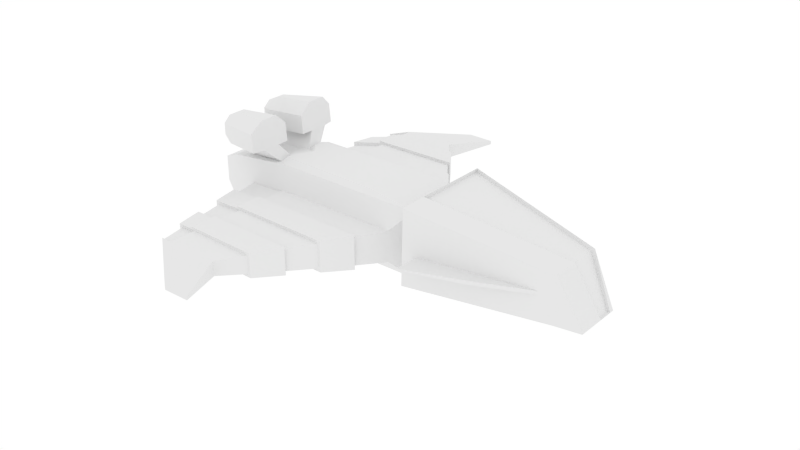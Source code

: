 # Source: Ship3.blend  (saved by Blender 2.75.0; exported with 4.5.12 LTS)
import bpy
from mathutils import Matrix  # noqa: F401  (used for matrix-valued properties, if any)

bpy.ops.wm.read_factory_settings(use_empty=True)
scene = bpy.context.scene
scene.name = 'Scene'

# ---- collections
col_collection_1 = bpy.data.collections.new('Collection 1'); scene.collection.children.link(col_collection_1)

# ---- materials (node trees are filled in below, after node groups)
mat_ship3 = bpy.data.materials.new('Ship3')
mat_ship3.alpha_threshold = 0.0
mat_ship3.use_transparent_shadow = False
mat_ship3.roughness = 0.5

# ---- material node trees

# ---- world
world_world = bpy.data.worlds.new('World'); scene.world = world_world
world_world.color = (1.0, 1.0, 1.0)
world_world.use_sun_shadow = False
world_world.sun_shadow_jitter_overblur = 0.0
world_world.cycles.sampling_method = 'MANUAL'
world_world.cycles.sample_map_resolution = 256

# ---- meshes
me_cube = bpy.data.meshes.new('Cube')
me_cube.from_pydata([(7.447, -0.2237, -1.103), (7.447, 0.2237, -1.103), (-0.4562, -7.099, -0.06209), (-0.4562, -7.099, 0.06209), (-0.4562, 7.099, 0.06209), (-0.4562, 7.099, -0.06209), (-2.595, -0.4888, -1.316), (-2.547, -0.8657, 1.477), (-2.528, 1.32, 0.46), (-2.595, 0.4888, -1.316), (-1.769, -6.793, -0.05426), (-1.769, -6.793, 0.05426), (-1.769, 6.793, 0.05426), (-1.769, 6.793, -0.05426), (3.079, -2.48, 0.1608), (3.115, -1.273, 1.905), (3.115, 1.273, 1.905), (3.079, 2.48, 0.1608), (-2.528, 1.32, -0.46), (-2.595, 1.094, 1.316), (-2.528, -1.32, 0.46), (-2.528, -1.32, -0.46), (-6.087, -0.4418, -0.4418), (-6.087, -0.4418, 0.4418), (-6.087, 0.4418, 0.4418), (-6.087, 0.4418, -0.4418), (1.824, -1.316, -0.5244), (1.824, -1.316, 0.5244), (1.824, 1.316, 0.5244), (1.824, 1.316, -0.5244), (-2.967, 5.524, -0.1833), (-2.967, 5.524, 0.1833), (-2.967, -5.524, 0.1833), (-2.967, -5.524, -0.1833), (-4.124, -1.087, -0.2535), (-4.124, -1.087, 0.2535), (-4.124, 1.087, 0.2535), (-4.124, 1.087, -0.2535), (-1.147, -5.518, -0.2477), (-1.147, -5.518, 0.2477), (-1.147, 5.518, 0.2477), (-1.147, 5.518, -0.2477), (-1.359, 7.111, -0.06209), (-1.359, 7.111, 0.06209), (-1.359, -7.111, 0.06209), (-1.359, -7.111, -0.06209), (-3.632, -5.286, -0.01262), (-3.632, -5.286, 0.01262), (-3.632, 5.286, 0.01262), (-3.632, 5.286, -0.01262), (-2.595, 0.0, 1.316), (-6.087, 0.0, 0.4418), (-2.595, 0.0, -1.316), (-6.087, 0.0, -0.4418), (-3.263, -0.3593, -2.36), (-3.356, -1.776, -2.351), (-4.393, -1.099, -2.062), (-4.393, -0.6776, -2.066), (-3.263, 0.3593, 2.36), (-3.356, 1.776, 2.351), (-4.393, 1.099, 2.062), (-4.393, 0.6776, 2.066), (-3.356, -1.776, 2.351), (-3.263, -0.3593, 2.36), (-4.393, -0.6776, 2.066), (-4.393, -1.099, 2.062), (-3.356, 1.776, -2.351), (-3.263, 0.3593, -2.36), (-4.393, 0.6776, -2.066), (-4.393, 1.099, -2.062), (-2.967, -0.3761, -1.264), (-2.967, -0.884, -1.264), (-4.586, -0.3761, -1.037), (-4.586, -0.6569, -1.037), (-2.773, 0.4662, 1.446), (-2.788, 0.7647, 1.444), (-4.586, 0.3761, 1.037), (-4.586, 0.6569, 1.037), (-2.788, -0.7647, 1.444), (-2.773, -0.4662, 1.446), (-4.586, -0.6569, 1.037), (-4.586, -0.3761, 1.037), (-2.967, 0.884, -1.264), (-2.967, 0.3761, -1.264), (-4.586, 0.6569, -1.037), (-4.586, 0.3761, -1.037), (-3.202, -0.3593, -1.739), (-3.294, -1.776, -1.73), (-4.393, -0.6776, -1.91), (-4.393, -1.099, -1.908), (-3.202, 0.3593, 1.739), (-3.294, 1.776, 1.73), (-4.393, 0.6776, 1.91), (-4.393, 1.099, 1.908), (-3.294, -1.776, 1.73), (-3.202, -0.3593, 1.739), (-4.393, -1.099, 1.908), (-4.393, -0.6776, 1.91), (-3.294, 1.776, -1.73), (-3.202, 0.3593, -1.739), (-4.393, 1.099, -1.908), (-4.393, 0.6776, -1.91), (-3.202, -0.7591, -1.739), (-5.143, -0.7591, -1.745), (-3.202, -1.387, -1.739), (-5.143, -1.029, -1.745), (-3.202, 0.7591, 1.739), (-5.143, 0.7591, 1.745), (-3.202, 1.387, 1.739), (-5.143, 1.029, 1.745), (-5.143, -1.029, 1.745), (-3.202, -1.387, 1.739), (-3.202, -0.7591, 1.739), (-5.143, -0.7591, 1.745), (-5.143, 1.029, -1.745), (-3.202, 1.387, -1.739), (-3.202, 0.7591, -1.739), (-5.143, 0.7591, -1.745), (-3.263, -0.7591, -2.724), (-5.143, -0.7591, -2.352), (-3.263, -1.387, -2.724), (-5.143, -1.029, -2.347), (-3.263, 0.7591, 2.724), (-5.143, 0.7591, 2.352), (-3.263, 1.387, 2.724), (-5.143, 1.029, 2.347), (-5.143, -1.029, 2.347), (-3.263, -1.387, 2.724), (-3.263, -0.7591, 2.724), (-5.143, -0.7591, 2.352), (-5.143, 1.029, -2.347), (-3.263, 1.387, -2.724), (-3.263, 0.7591, -2.724), (-5.143, 0.7591, -2.352), (-4.743, -0.7591, -1.591), (-4.743, -1.029, -1.591), (-4.743, 0.7591, 1.591), (-4.743, 1.029, 1.591), (-4.743, -1.029, 1.591), (-4.743, -0.7591, 1.591), (-4.743, 1.029, -1.591), (-4.743, 0.7591, -1.591), (-4.743, -0.7591, -2.554), (-4.743, -1.029, -2.554), (-4.743, 0.7591, 2.554), (-4.743, 1.029, 2.554), (-4.743, -1.029, 2.554), (-4.743, -0.7591, 2.554), (-4.743, 1.029, -2.554), (-4.743, 0.7591, -2.554), (-4.743, -0.3593, -2.213), (-4.743, -0.3593, -1.591), (-4.743, -1.417, -1.582), (-4.743, -1.417, -2.203), (-4.743, 0.3593, 2.213), (-4.743, 0.3593, 1.591), (-4.743, 1.417, 1.582), (-4.743, 1.417, 2.203), (-4.743, -1.417, 2.203), (-4.743, -1.417, 1.582), (-4.743, -0.3593, 1.591), (-4.743, -0.3593, 2.213), (-4.743, 1.417, -2.203), (-4.743, 1.417, -1.582), (-4.743, 0.3593, -1.591), (-4.743, 0.3593, -2.213), (-4.393, -0.7591, -1.91), (-4.393, -1.029, -1.91), (-4.393, 0.7591, 1.91), (-4.393, 1.029, 1.91), (-4.393, -1.029, 1.91), (-4.393, -0.7591, 1.91), (-4.393, 1.029, -1.91), (-4.393, 0.7591, -1.91), (-4.393, -0.7591, -2.135), (-4.393, -1.029, -2.125), (-4.393, 0.7591, 2.135), (-4.393, 1.029, 2.125), (-4.393, -1.029, 2.125), (-4.393, -0.7591, 2.135), (-4.393, 1.029, -2.125), (-4.393, 0.7591, -2.135), (-5.143, -0.5127, -2.142), (-5.143, -0.5127, -1.745), (-5.143, -1.264, -1.739), (-5.143, -1.264, -2.135), (-5.143, 0.5127, 2.142), (-5.143, 0.5127, 1.745), (-5.143, 1.264, 1.739), (-5.143, 1.264, 2.135), (-5.143, -1.264, 2.135), (-5.143, -1.264, 1.739), (-5.143, -0.5127, 1.745), (-5.143, -0.5127, 2.142), (-5.143, 1.264, -2.135), (-5.143, 1.264, -1.739), (-5.143, 0.5127, -1.745), (-5.143, 0.5127, -2.142), (-4.958, -0.9844, -0.9844), (-4.958, -0.9844, 0.9844), (-4.958, 0.0, 0.9844), (-4.958, 0.9844, 0.9844), (-4.958, 0.9844, -0.9844), (-4.958, 0.0, -0.9844), (8.385, 0.2429, -0.4059), (8.385, -0.2429, -0.4059), (2.615, -0.4888, -1.316), (0.8325, -0.9271, 1.469), (0.8325, 0.9271, 1.469), (2.615, 0.4888, -1.316), (8.277, 0.8148, -0.6873), (8.277, -0.8148, -0.6873), (3.095, 2.476, 0.2071), (3.095, -2.476, 0.2071), (8.486, 0.2429, -0.4059), (8.486, -0.2429, -0.4059), (3.132, 1.273, 2.029), (3.132, -1.273, 2.029), (4.987, 1.822, 0.247), (7.06, 0.2593, -1.136), (4.987, -1.822, 0.247), (7.06, -0.2593, -1.136), (4.981, 1.829, 0.1226), (4.981, -1.829, 0.1226), (7.698, 0.5186, 1.201), (7.698, -0.5186, 1.201), (7.588, 0.5186, 1.097), (7.588, -0.5186, 1.097), (7.359, -0.8948, 0.8797), (2.715, 1.693, 1.693), (2.715, -1.693, 1.693), (7.393, 0.9053, -0.7136), (2.666, -1.7, -0.8571), (2.666, 1.7, -0.8571), (7.359, 0.8948, 0.8797), (7.393, -0.9053, -0.7136), (6.903, -0.9916, 0.2392), (3.162, 1.634, 0.2393), (3.162, -1.634, 0.2393), (6.892, 0.9989, 0.1149), (3.13, -1.638, 0.1241), (3.13, 1.638, 0.1241), (6.903, 0.9916, 0.2392), (6.892, -0.9989, 0.1149), (-4.174, -1.094, -0.2952), (-4.174, -1.094, 0.2952), (-4.174, 1.094, 0.2952), (-4.174, 1.094, -0.2952), (-2.541, -1.324, -0.5244), (-2.541, 1.324, -0.5244), (-2.541, 1.324, 0.5244), (-2.541, -1.324, 0.5244), (-3.682, -5.293, -0.05426), (-3.682, -5.293, 0.05426), (-3.682, 5.293, 0.05426), (-3.682, 5.293, -0.05426), (-2.98, -5.528, -0.2477), (-2.98, 5.528, -0.2477), (-2.98, 5.528, 0.2477), (-2.98, -5.528, 0.2477), (1.316, 2.225, -0.5753), (0.6354, 3.065, -0.4137), (0.1282, 3.906, -0.4647), (-0.4659, 4.746, -0.4093), (-0.4659, 4.746, 0.4093), (0.04123, 3.906, 0.3584), (0.7223, 3.065, 0.52), (1.316, 2.225, 0.5753), (-2.746, 2.159, -0.5674), (-2.716, 3.005, -0.4137), (-2.922, 3.84, -0.4567), (-3.009, 4.681, -0.4014), (-3.009, 4.681, 0.4014), (-2.804, 3.846, 0.3584), (-2.834, 3.0, 0.5121), (-2.746, 2.159, 0.5674), (-4.141, 1.945, 0.3045), (-3.927, 2.784, 0.1572), (-3.947, 3.624, 0.2054), (-3.848, 4.463, 0.1572), (-3.848, 4.463, -0.1572), (-3.829, 3.624, -0.109), (-4.043, 2.784, -0.2563), (-4.141, 1.945, -0.3045), (-2.741, 2.155, -0.4933), (-2.704, 3.001, -0.3494), (-2.919, 3.837, -0.3797), (-3.007, 4.677, -0.3244), (-3.007, 4.677, 0.3244), (-2.792, 3.842, 0.294), (-2.829, 2.996, 0.438), (-2.741, 2.155, 0.4933), (1.316, -2.225, 0.5753), (0.6354, -3.065, 0.4137), (0.1282, -3.906, 0.4647), (-0.4659, -4.746, 0.4093), (-0.4659, -4.746, -0.4093), (0.04123, -3.906, -0.3584), (0.7223, -3.065, -0.52), (1.316, -2.225, -0.5753), (-2.746, -2.159, 0.5674), (-2.716, -3.005, 0.4137), (-2.922, -3.84, 0.4567), (-3.009, -4.681, 0.4014), (-3.009, -4.681, -0.4014), (-2.804, -3.846, -0.3584), (-2.834, -3.0, -0.5121), (-2.746, -2.159, -0.5674), (-4.141, -1.945, -0.3045), (-3.927, -2.784, -0.1572), (-3.947, -3.624, -0.2054), (-3.848, -4.463, -0.1572), (-3.848, -4.463, 0.1572), (-3.829, -3.624, 0.109), (-4.043, -2.784, 0.2563), (-4.141, -1.945, 0.3045), (-2.741, -2.155, 0.4933), (-2.704, -3.001, 0.3494), (-2.919, -3.837, 0.3797), (-3.007, -4.677, 0.3244), (-3.007, -4.677, -0.3244), (-2.792, -3.842, -0.294), (-2.829, -2.996, -0.438), (-2.741, -2.155, -0.4933), (-2.879, 4.683, 0.2387), (-2.892, 4.687, 0.3031), (-2.919, 3.837, 0.3797), (-2.922, 3.84, 0.4567), (-2.704, 3.001, 0.3494), (-2.716, 3.005, 0.4137), (-2.616, 2.16, 0.4047), (-2.628, 2.165, 0.4691), (-2.616, 2.16, -0.4047), (-2.628, 2.165, -0.4691), (-2.829, 2.996, -0.438), (-2.834, 3.0, -0.5121), (-2.792, 3.842, -0.294), (-2.804, 3.846, -0.3584), (-2.879, 4.683, -0.2387), (-2.892, 4.687, -0.3031), (-3.73, 4.463, 0.0608), (-3.829, 3.624, 0.109), (-4.043, 2.784, 0.2563), (-4.026, 1.945, 0.2053), (-3.73, 4.463, -0.0608), (-3.947, 3.624, -0.2054), (-3.927, 2.784, -0.1572), (-4.026, 1.945, -0.2053), (-0.5529, 4.746, 0.3031), (0.1282, 3.906, 0.4647), (0.6354, 3.065, 0.4137), (1.23, 2.225, 0.4691), (-0.5529, 4.746, -0.3031), (0.04123, 3.906, -0.3584), (0.7223, 3.065, -0.52), (1.23, 2.225, -0.4691), (-2.879, -4.683, -0.2387), (-2.892, -4.687, -0.3031), (-2.919, -3.837, -0.3797), (-2.922, -3.84, -0.4567), (-2.704, -3.001, -0.3494), (-2.716, -3.005, -0.4137), (-2.616, -2.16, -0.4047), (-2.628, -2.165, -0.4691), (-2.616, -2.16, 0.4047), (-2.628, -2.165, 0.4691), (-2.829, -2.996, 0.438), (-2.834, -3.0, 0.5121), (-2.792, -3.842, 0.294), (-2.804, -3.846, 0.3584), (-2.879, -4.683, 0.2387), (-2.892, -4.687, 0.3031), (-3.73, -4.463, 0.0608), (-3.947, -3.624, 0.2054), (-3.927, -2.784, 0.1572), (-4.026, -1.945, 0.2053), (-3.73, -4.463, -0.0608), (-3.829, -3.624, -0.109), (-4.043, -2.784, -0.2563), (-4.026, -1.945, -0.2053), (-0.5529, -4.746, -0.3031), (0.1282, -3.906, -0.4647), (0.6354, -3.065, -0.4137), (1.23, -2.225, -0.4691), (-0.5529, -4.746, 0.3031), (0.04123, -3.906, 0.3584), (0.7223, -3.065, 0.52), (1.23, -2.225, 0.4691), (2.615, -1.094, 1.316), (2.615, 1.094, 1.316), (-2.547, 0.8657, 1.477), (-2.595, -1.094, 1.316), (-2.967, 0.3761, 1.264), (-2.967, 0.884, 1.264), (-2.383, -9.922e-09, 1.501), (-2.967, -0.884, 1.264), (-2.967, -0.3761, 1.264)], [], [(231, 219, 209, 233), (16, 15, 227, 226), (221, 219, 1, 0), (212, 218, 222, 17), (4, 5, 42, 43), (219, 221, 206, 209), (118, 120, 143, 142), (2, 3, 44, 45), (209, 206, 6, 52, 9), (207, 208, 390, 394, 7), (23, 51, 24, 25, 53, 22), (122, 124, 145, 144), (43, 42, 13, 12), (45, 44, 11, 10), (27, 26, 206, 388), (29, 28, 389, 209), (249, 29, 209, 9), (28, 250, 19, 389), (251, 27, 388, 391), (26, 248, 6, 206), (244, 245, 199, 198), (246, 247, 202, 201), (248, 244, 198, 6), (247, 249, 9, 202), (250, 246, 201, 19), (245, 251, 391, 199), (387, 383, 26, 27), (355, 351, 28, 29), (333, 355, 29, 249), (351, 331, 250, 28), (365, 387, 27, 251), (383, 363, 248, 26), (379, 375, 35, 34), (343, 347, 37, 36), (362, 379, 34, 21), (347, 332, 18, 37), (330, 343, 36, 8), (375, 364, 20, 35), (3, 2, 38, 39), (5, 4, 40, 41), (42, 5, 41, 257), (4, 43, 258, 40), (44, 3, 39, 259), (2, 45, 256, 38), (10, 11, 253, 252), (12, 13, 255, 254), (45, 10, 252, 256), (13, 42, 257, 255), (43, 12, 254, 258), (11, 44, 259, 253), (127, 128, 147, 146), (131, 132, 149, 148), (52, 6, 71, 70), (6, 198, 73, 71), (198, 203, 72, 73), (203, 52, 70, 72), (394, 390, 75, 74), (19, 201, 77, 393), (201, 200, 76, 77), (200, 50, 392, 76), (7, 394, 79, 78), (50, 200, 81, 396), (200, 199, 80, 81), (199, 391, 395, 80), (9, 52, 83, 82), (52, 203, 85, 83), (203, 202, 84, 85), (202, 9, 82, 84), (104, 102, 70, 71), (102, 134, 72, 70), (135, 104, 71, 73), (134, 135, 73, 72), (108, 106, 392, 393), (106, 136, 76, 392), (137, 108, 393, 77), (136, 137, 77, 76), (112, 111, 395, 396), (111, 138, 80, 395), (139, 112, 396, 81), (138, 139, 81, 80), (116, 115, 82, 83), (115, 140, 84, 82), (141, 116, 83, 85), (140, 141, 85, 84), (120, 118, 102, 104), (54, 150, 151, 86), (153, 55, 87, 152), (174, 175, 167, 166), (124, 122, 106, 108), (58, 154, 155, 90), (157, 59, 91, 156), (176, 177, 169, 168), (128, 127, 111, 112), (62, 158, 159, 94), (161, 63, 95, 160), (178, 179, 171, 170), (132, 131, 115, 116), (66, 162, 163, 98), (165, 67, 99, 164), (180, 181, 173, 172), (86, 151, 134, 102), (152, 87, 104, 135), (90, 155, 136, 106), (156, 91, 108, 137), (94, 159, 138, 111), (160, 95, 112, 139), (98, 163, 140, 115), (164, 99, 116, 141), (150, 54, 118, 142), (55, 153, 143, 120), (154, 58, 122, 144), (59, 157, 145, 124), (158, 62, 127, 146), (63, 161, 147, 128), (162, 66, 131, 148), (67, 165, 149, 132), (87, 55, 120, 104), (54, 86, 102, 118), (88, 57, 174, 166), (56, 89, 167, 175), (91, 59, 124, 108), (58, 90, 106, 122), (92, 61, 176, 168), (60, 93, 169, 177), (95, 63, 128, 112), (62, 94, 111, 127), (96, 65, 178, 170), (64, 97, 171, 179), (99, 67, 132, 116), (66, 98, 115, 131), (100, 69, 180, 172), (68, 101, 173, 181), (103, 105, 135, 134), (107, 109, 137, 136), (110, 113, 139, 138), (114, 117, 141, 140), (121, 119, 142, 143), (125, 123, 144, 145), (129, 126, 146, 147), (133, 130, 148, 149), (182, 183, 151, 150), (184, 185, 153, 152), (186, 187, 155, 154), (188, 189, 157, 156), (190, 191, 159, 158), (192, 193, 161, 160), (194, 195, 163, 162), (196, 197, 165, 164), (183, 103, 134, 151), (105, 184, 152, 135), (187, 107, 136, 155), (109, 188, 156, 137), (191, 110, 138, 159), (113, 192, 160, 139), (195, 114, 140, 163), (117, 196, 164, 141), (119, 182, 150, 142), (185, 121, 143, 153), (123, 186, 154, 144), (189, 125, 145, 157), (126, 190, 158, 146), (193, 129, 147, 161), (130, 194, 162, 148), (197, 133, 149, 165), (166, 167, 105, 103), (168, 169, 109, 107), (170, 171, 113, 110), (172, 173, 117, 114), (175, 174, 119, 121), (177, 176, 123, 125), (179, 178, 126, 129), (181, 180, 130, 133), (57, 88, 183, 182), (89, 56, 185, 184), (61, 92, 187, 186), (93, 60, 189, 188), (65, 96, 191, 190), (97, 64, 193, 192), (69, 100, 195, 194), (101, 68, 197, 196), (88, 166, 103, 183), (167, 89, 184, 105), (92, 168, 107, 187), (169, 93, 188, 109), (96, 170, 110, 191), (171, 97, 192, 113), (100, 172, 114, 195), (173, 101, 196, 117), (174, 57, 182, 119), (56, 175, 121, 185), (176, 61, 186, 123), (60, 177, 125, 189), (178, 65, 190, 126), (64, 179, 129, 193), (180, 69, 194, 130), (68, 181, 133, 197), (23, 22, 198, 199), (24, 51, 200, 201), (25, 24, 201, 202), (22, 53, 203, 198), (51, 23, 199, 200), (53, 25, 202, 203), (231, 210, 1, 219), (210, 211, 0, 1), (216, 224, 234, 229), (232, 230, 388, 206), (230, 229, 389, 388), (229, 233, 209, 389), (232, 206, 221, 235), (215, 225, 228, 211), (16, 226, 224, 216), (225, 217, 230, 228), (214, 215, 211, 210), (217, 216, 229, 230), (226, 204, 214, 224), (238, 236, 228, 230), (227, 15, 217, 225), (204, 205, 215, 214), (15, 16, 216, 217), (211, 235, 221, 0), (234, 210, 231, 239, 242), (242, 237, 229, 234), (241, 239, 231, 233), (243, 240, 232, 235), (240, 238, 230, 232), (237, 241, 233, 229), (213, 220, 236, 238), (218, 212, 237, 242), (17, 222, 239, 241), (223, 14, 240, 243), (14, 213, 238, 240), (212, 17, 241, 237), (220, 223, 243, 236), (222, 218, 242, 239), (34, 35, 245, 244), (36, 37, 247, 246), (21, 34, 244, 248), (37, 18, 249, 247), (8, 36, 246, 250), (35, 20, 251, 245), (47, 46, 252, 253), (49, 48, 254, 255), (46, 33, 256, 252), (30, 49, 255, 257), (48, 31, 258, 254), (32, 47, 253, 259), (338, 30, 257, 339), (330, 8, 250, 331), (370, 32, 259, 371), (362, 21, 248, 363), (31, 324, 325, 258), (288, 326, 327, 272), (289, 328, 329, 273), (290, 291, 275, 274), (18, 332, 333, 249), (284, 334, 335, 268), (285, 336, 337, 269), (286, 287, 271, 270), (31, 48, 340, 324), (288, 279, 278, 326), (289, 341, 277, 328), (290, 342, 276, 291), (49, 30, 338, 344), (280, 287, 286, 345), (281, 336, 285, 346), (282, 334, 284, 283), (48, 49, 344, 340), (279, 280, 345, 278), (341, 281, 346, 277), (342, 282, 283, 276), (40, 258, 325, 348), (264, 272, 327, 349), (265, 273, 329, 350), (266, 274, 275, 267), (257, 41, 352, 339), (271, 263, 262, 270), (337, 353, 261, 269), (335, 354, 260, 268), (41, 40, 348, 352), (263, 264, 349, 262), (353, 265, 350, 261), (354, 266, 267, 260), (33, 356, 357, 256), (320, 358, 359, 304), (321, 360, 361, 305), (322, 323, 307, 306), (20, 364, 365, 251), (316, 366, 367, 300), (317, 368, 369, 301), (318, 319, 303, 302), (47, 32, 370, 372), (312, 319, 318, 373), (313, 368, 317, 374), (314, 366, 316, 315), (33, 46, 376, 356), (320, 311, 310, 358), (321, 377, 309, 360), (322, 378, 308, 323), (46, 47, 372, 376), (311, 312, 373, 310), (377, 313, 374, 309), (378, 314, 315, 308), (38, 256, 357, 380), (296, 304, 359, 381), (297, 305, 361, 382), (298, 306, 307, 299), (259, 39, 384, 371), (303, 295, 294, 302), (369, 385, 293, 301), (367, 386, 292, 300), (39, 38, 380, 384), (295, 296, 381, 294), (385, 297, 382, 293), (386, 298, 299, 292), (288, 272, 325, 324), (327, 326, 289, 273), (290, 274, 329, 328), (275, 291, 330, 331), (284, 268, 333, 332), (335, 334, 285, 269), (286, 270, 337, 336), (271, 287, 338, 339), (279, 288, 324, 340), (326, 278, 341, 289), (342, 290, 328, 277), (291, 276, 343, 330), (287, 280, 344, 338), (345, 286, 336, 281), (334, 282, 346, 285), (283, 284, 332, 347), (280, 279, 340, 344), (278, 345, 281, 341), (282, 342, 277, 346), (276, 283, 347, 343), (272, 264, 348, 325), (349, 327, 273, 265), (274, 266, 350, 329), (267, 275, 331, 351), (263, 271, 339, 352), (270, 262, 353, 337), (354, 335, 269, 261), (268, 260, 355, 333), (264, 263, 352, 348), (262, 349, 265, 353), (266, 354, 261, 350), (260, 267, 351, 355), (320, 304, 357, 356), (359, 358, 321, 305), (322, 306, 361, 360), (307, 323, 362, 363), (316, 300, 365, 364), (367, 366, 317, 301), (318, 302, 369, 368), (303, 319, 370, 371), (319, 312, 372, 370), (373, 318, 368, 313), (366, 314, 374, 317), (315, 316, 364, 375), (311, 320, 356, 376), (358, 310, 377, 321), (378, 322, 360, 309), (323, 308, 379, 362), (312, 311, 376, 372), (310, 373, 313, 377), (314, 378, 309, 374), (308, 315, 375, 379), (304, 296, 380, 357), (381, 359, 305, 297), (306, 298, 382, 361), (299, 307, 363, 383), (295, 303, 371, 384), (302, 294, 385, 369), (386, 367, 301, 293), (300, 292, 387, 365), (296, 295, 384, 380), (294, 381, 297, 385), (298, 386, 293, 382), (292, 299, 383, 387), (208, 207, 388, 389), (390, 208, 389, 19), (207, 7, 391, 388), (74, 75, 393, 392), (394, 74, 392, 50), (75, 390, 19, 393), (78, 79, 396, 395), (7, 78, 395, 391), (79, 394, 50, 396), (211, 228, 236, 243, 235), (224, 214, 210, 234), (205, 204, 226, 227), (205, 227, 225, 215), (220, 213, 14, 223)])
me_cube.polygons.foreach_set('use_smooth', [True] * 392)
me_cube.materials.append(mat_ship3)
me_cube.use_remesh_preserve_volume = False
me_cube.use_remesh_preserve_attributes = False
me_cube.use_mirror_vertex_groups = False
me_cube.update()

# ---- objects
ob_ship3 = bpy.data.objects.new('Ship3', me_cube)

# ---- transforms, parenting, visibility, modifiers, constraints
ob_ship3.location = (0.0, 0.0, 0.0)
ob_ship3.lineart.crease_threshold = 0.0
_m = ob_ship3.modifiers.new('EdgeSplit', 'EDGE_SPLIT')

# ---- collection membership
col_collection_1.objects.link(ob_ship3)

# ---- scene / render settings (as saved in the file)
scene.frame_start = 1; scene.frame_end = 250; scene.frame_set(1)
scene.render.engine = 'BLENDER_EEVEE_NEXT'
scene.render.image_settings.color_mode = 'RGB'
scene.render.image_settings.compression = 90
scene.render.resolution_percentage = 50
scene.render.dither_intensity = 0.0
scene.render.bake_margin = 40
scene.render.bake_bias = 0.0
scene.cycles.use_denoising = False
scene.cycles.samples = 10
scene.cycles.sampling_pattern = 'TABULATED_SOBOL'
scene.cycles.light_sampling_threshold = 0.0
scene.cycles.use_adaptive_sampling = False
scene.cycles.use_light_tree = False
scene.cycles.blur_glossy = 0.0
scene.cycles.pixel_filter_type = 'GAUSSIAN'
scene.cycles.sample_clamp_indirect = 0.0
scene.view_settings.view_transform = 'Standard'
bpy.context.view_layer.update()

# ---- added for rendering (the .blend has no active camera): camera
cam_auto = bpy.data.cameras.new('AutoCamera')
cam_auto.lens = 50.0
cam_auto.sensor_width = 36.0
cam_auto.clip_end = 1000.0
ob_auto_camera = bpy.data.objects.new('AutoCamera', cam_auto)
scene.collection.objects.link(ob_auto_camera)
ob_auto_camera.location = (20.7025, -23.4033, 15.6022)
ob_auto_camera.rotation_euler = (1.09748, -7.21219e-08, 0.694738)
scene.camera = ob_auto_camera
bpy.context.view_layer.update()
